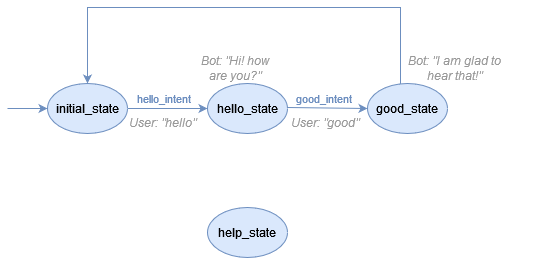

The diagram above was exported from draw.io. Its source (the exported page's mxGraphModel, read from the mxfile embedded in the PNG):
<mxGraphModel dx="1050" dy="626" grid="1" gridSize="10" guides="1" tooltips="1" connect="1" arrows="1" fold="1" page="1" pageScale="1" pageWidth="850" pageHeight="1100" background="#ffffff" math="0" shadow="0">
  <root>
    <mxCell id="0" />
    <mxCell id="1" parent="0" />
    <mxCell id="Pp-wXFMEtFW9HmG5m9OW-12" style="edgeStyle=orthogonalEdgeStyle;rounded=0;orthogonalLoop=1;jettySize=auto;html=1;entryX=0;entryY=0.5;entryDx=0;entryDy=0;fillColor=#dae8fc;strokeColor=#6c8ebf;" parent="1" source="Pp-wXFMEtFW9HmG5m9OW-2" target="Pp-wXFMEtFW9HmG5m9OW-9" edge="1">
      <mxGeometry relative="1" as="geometry" />
    </mxCell>
    <mxCell id="Pp-wXFMEtFW9HmG5m9OW-17" value="&lt;font color=&quot;#6c8ebf&quot;&gt;hello_intent&lt;/font&gt;" style="edgeLabel;html=1;align=center;verticalAlign=middle;resizable=0;points=[];labelBackgroundColor=none;" parent="Pp-wXFMEtFW9HmG5m9OW-12" vertex="1" connectable="0">
      <mxGeometry x="-0.08" y="1" relative="1" as="geometry">
        <mxPoint x="-2" y="-10" as="offset" />
      </mxGeometry>
    </mxCell>
    <mxCell id="Pp-wXFMEtFW9HmG5m9OW-2" value="initial_state" style="ellipse;whiteSpace=wrap;html=1;fillColor=#dae8fc;strokeColor=#6c8ebf;fontColor=#000000;" parent="1" vertex="1">
      <mxGeometry x="80" y="296" width="80" height="50" as="geometry" />
    </mxCell>
    <mxCell id="Pp-wXFMEtFW9HmG5m9OW-9" value="hello_state" style="ellipse;whiteSpace=wrap;html=1;fillColor=#dae8fc;strokeColor=#6c8ebf;fontColor=#000000;" parent="1" vertex="1">
      <mxGeometry x="240" y="296" width="80" height="50" as="geometry" />
    </mxCell>
    <mxCell id="Sckffhu9UzS3fk_QLVqw-8" style="edgeStyle=orthogonalEdgeStyle;rounded=0;orthogonalLoop=1;jettySize=auto;html=1;entryX=0.5;entryY=0;entryDx=0;entryDy=0;fillColor=#dae8fc;strokeColor=#6c8ebf;" parent="1" source="Pp-wXFMEtFW9HmG5m9OW-10" target="Pp-wXFMEtFW9HmG5m9OW-2" edge="1">
      <mxGeometry relative="1" as="geometry">
        <Array as="points">
          <mxPoint x="433" y="220" />
          <mxPoint x="120" y="220" />
        </Array>
      </mxGeometry>
    </mxCell>
    <mxCell id="Pp-wXFMEtFW9HmG5m9OW-10" value="good_state" style="ellipse;whiteSpace=wrap;html=1;fillColor=#dae8fc;strokeColor=#6c8ebf;fontColor=#000000;" parent="1" vertex="1">
      <mxGeometry x="400" y="296" width="80" height="50" as="geometry" />
    </mxCell>
    <mxCell id="Pp-wXFMEtFW9HmG5m9OW-16" value="" style="endArrow=classic;html=1;rounded=0;entryX=0;entryY=0.5;entryDx=0;entryDy=0;fillColor=#dae8fc;strokeColor=#6c8ebf;" parent="1" target="Pp-wXFMEtFW9HmG5m9OW-2" edge="1">
      <mxGeometry width="50" height="50" relative="1" as="geometry">
        <mxPoint x="40" y="321" as="sourcePoint" />
        <mxPoint x="280" y="280" as="targetPoint" />
      </mxGeometry>
    </mxCell>
    <mxCell id="Pp-wXFMEtFW9HmG5m9OW-20" value="&lt;i&gt;&lt;font color=&quot;#999999&quot;&gt;Bot: &quot;Hi! how are you?&quot;&lt;/font&gt;&lt;/i&gt;" style="text;html=1;strokeColor=none;fillColor=none;align=center;verticalAlign=middle;whiteSpace=wrap;rounded=0;" parent="1" vertex="1">
      <mxGeometry x="224.5" y="266" width="85.5" height="30" as="geometry" />
    </mxCell>
    <mxCell id="Pp-wXFMEtFW9HmG5m9OW-21" value="&lt;i&gt;&lt;font color=&quot;#999999&quot;&gt;Bot: &quot;I am glad to &lt;br&gt;hear that!&quot;&lt;/font&gt;&lt;/i&gt;" style="text;html=1;strokeColor=none;fillColor=none;align=center;verticalAlign=middle;whiteSpace=wrap;rounded=0;" parent="1" vertex="1">
      <mxGeometry x="410" y="266" width="155" height="30" as="geometry" />
    </mxCell>
    <mxCell id="Pp-wXFMEtFW9HmG5m9OW-22" value="&lt;i&gt;&lt;font color=&quot;#999999&quot;&gt;User: &quot;hello&quot;&lt;/font&gt;&lt;/i&gt;" style="text;html=1;strokeColor=none;fillColor=none;align=center;verticalAlign=middle;whiteSpace=wrap;rounded=0;" parent="1" vertex="1">
      <mxGeometry x="160" y="320" width="70" height="30" as="geometry" />
    </mxCell>
    <mxCell id="Sckffhu9UzS3fk_QLVqw-5" value="&lt;i&gt;&lt;font color=&quot;#999999&quot;&gt;User: &quot;good&quot;&lt;/font&gt;&lt;/i&gt;" style="text;html=1;strokeColor=none;fillColor=none;align=center;verticalAlign=middle;whiteSpace=wrap;rounded=0;" parent="1" vertex="1">
      <mxGeometry x="320" y="320" width="75" height="30" as="geometry" />
    </mxCell>
    <mxCell id="Sckffhu9UzS3fk_QLVqw-11" value="&lt;font color=&quot;#6c8ebf&quot;&gt;good_intent&lt;/font&gt;" style="edgeLabel;html=1;align=center;verticalAlign=middle;resizable=0;points=[];labelBackgroundColor=none;" parent="1" vertex="1" connectable="0">
      <mxGeometry x="355.5016181358738" y="310.00241382365755" as="geometry" />
    </mxCell>
    <mxCell id="2" value="" style="endArrow=classic;html=1;rounded=0;entryX=0;entryY=0.5;entryDx=0;entryDy=0;fillColor=#dae8fc;strokeColor=#6c8ebf;" parent="1" target="Pp-wXFMEtFW9HmG5m9OW-10" edge="1">
      <mxGeometry width="50" height="50" relative="1" as="geometry">
        <mxPoint x="320" y="320" as="sourcePoint" />
        <mxPoint x="360" y="320" as="targetPoint" />
      </mxGeometry>
    </mxCell>
    <mxCell id="KMzWDYdBU6C_3KlIc7T0-2" value="help_state" style="ellipse;whiteSpace=wrap;html=1;fillColor=#dae8fc;strokeColor=#6c8ebf;fontColor=#000000;" vertex="1" parent="1">
      <mxGeometry x="240" y="420" width="80" height="50" as="geometry" />
    </mxCell>
  </root>
</mxGraphModel>